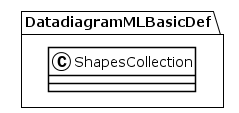

The diagram above was rendered by PlantUML. Its source (embedded in the PNG):
@startuml
!theme plain
package DatadiagramMLBasicDef {
class ShapesCollection {
}
}
@enduml